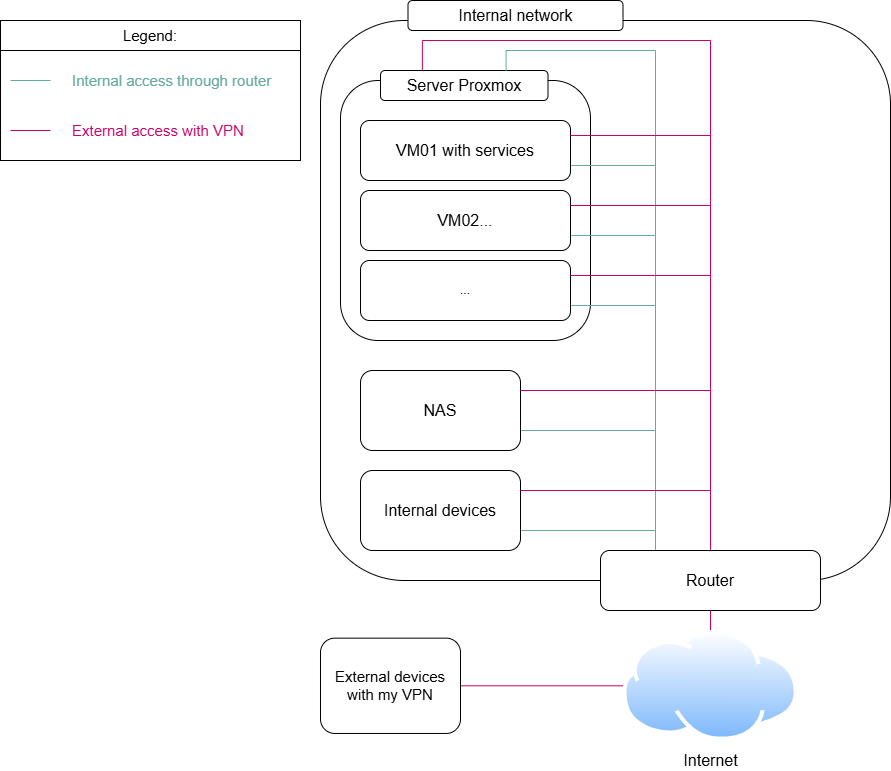

The diagram above was exported from draw.io. Its source (the exported page's mxGraphModel, read from the mxfile embedded in the PNG):
<mxGraphModel dx="2316" dy="890" grid="1" gridSize="10" guides="1" tooltips="1" connect="1" arrows="1" fold="1" page="1" pageScale="1" pageWidth="827" pageHeight="1169" math="0" shadow="0">
  <root>
    <mxCell id="0" />
    <mxCell id="1" parent="0" />
    <mxCell id="M04N9P_JSJDvEqc5ynyB-37" parent="1" style="rounded=0;whiteSpace=wrap;html=1;movable=1;resizable=1;rotatable=1;deletable=1;editable=1;locked=0;connectable=1;" value="" vertex="1">
      <mxGeometry height="140" width="300" x="-130" y="40" as="geometry" />
    </mxCell>
    <mxCell id="M04N9P_JSJDvEqc5ynyB-43" parent="1" style="text;html=1;whiteSpace=wrap;strokeColor=none;fillColor=none;align=left;verticalAlign=middle;rounded=0;fontSize=15;" value="&lt;font style=&quot;color: rgb(204, 0, 102);&quot;&gt;External access with VPN&lt;/font&gt;" vertex="1">
      <mxGeometry height="40" width="230" x="-60" y="130" as="geometry" />
    </mxCell>
    <mxCell id="M04N9P_JSJDvEqc5ynyB-41" parent="1" style="text;html=1;whiteSpace=wrap;strokeColor=none;fillColor=none;align=left;verticalAlign=middle;rounded=0;fontSize=15;" value="&lt;font style=&quot;color: rgb(103, 171, 159);&quot;&gt;Internal access through router&lt;/font&gt;" vertex="1">
      <mxGeometry height="40" width="230" x="-60" y="80" as="geometry" />
    </mxCell>
    <mxCell id="M04N9P_JSJDvEqc5ynyB-1" parent="1" style="rounded=1;whiteSpace=wrap;html=1;movable=0;resizable=0;rotatable=0;deletable=0;editable=0;locked=1;connectable=0;" value="" vertex="1">
      <mxGeometry height="560" width="570" x="190" y="40" as="geometry" />
    </mxCell>
    <mxCell id="M04N9P_JSJDvEqc5ynyB-5" parent="1" style="rounded=1;whiteSpace=wrap;html=1;" value="" vertex="1">
      <mxGeometry height="260" width="250" x="210" y="100" as="geometry" />
    </mxCell>
    <mxCell id="M04N9P_JSJDvEqc5ynyB-55" edge="1" parent="1" source="M04N9P_JSJDvEqc5ynyB-2" style="edgeStyle=orthogonalEdgeStyle;rounded=0;orthogonalLoop=1;jettySize=auto;html=1;exitX=1;exitY=0.75;exitDx=0;exitDy=0;entryX=0.25;entryY=0;entryDx=0;entryDy=0;strokeColor=#67AB9F;endArrow=none;endFill=0;" target="M04N9P_JSJDvEqc5ynyB-44">
      <mxGeometry relative="1" as="geometry" />
    </mxCell>
    <mxCell id="M04N9P_JSJDvEqc5ynyB-2" parent="1" style="rounded=1;whiteSpace=wrap;html=1;fontSize=16;" value="Internal devices" vertex="1">
      <mxGeometry height="80" width="160" x="230" y="490" as="geometry" />
    </mxCell>
    <mxCell id="M04N9P_JSJDvEqc5ynyB-3" parent="1" style="rounded=1;whiteSpace=wrap;html=1;fontSize=16;" value="Internal network" vertex="1">
      <mxGeometry height="30" width="215" x="277.5" y="20" as="geometry" />
    </mxCell>
    <mxCell id="M04N9P_JSJDvEqc5ynyB-56" edge="1" parent="1" source="M04N9P_JSJDvEqc5ynyB-4" style="edgeStyle=orthogonalEdgeStyle;rounded=0;orthogonalLoop=1;jettySize=auto;html=1;exitX=1;exitY=0.75;exitDx=0;exitDy=0;entryX=0.25;entryY=0;entryDx=0;entryDy=0;strokeColor=#67AB9F;endArrow=none;endFill=0;" target="M04N9P_JSJDvEqc5ynyB-44">
      <mxGeometry relative="1" as="geometry">
        <mxPoint x="519.9999999999995" y="560" as="targetPoint" />
      </mxGeometry>
    </mxCell>
    <mxCell id="M04N9P_JSJDvEqc5ynyB-4" parent="1" style="rounded=1;whiteSpace=wrap;html=1;fontSize=16;" value="NAS" vertex="1">
      <mxGeometry height="80" width="160" x="230" y="390" as="geometry" />
    </mxCell>
    <mxCell id="M04N9P_JSJDvEqc5ynyB-6" parent="1" style="rounded=1;whiteSpace=wrap;html=1;fontSize=16;" value="Server Proxmox" vertex="1">
      <mxGeometry height="30" width="167.5" x="250" y="90" as="geometry" />
    </mxCell>
    <mxCell id="M04N9P_JSJDvEqc5ynyB-65" edge="1" parent="1" source="M04N9P_JSJDvEqc5ynyB-8" style="edgeStyle=orthogonalEdgeStyle;rounded=0;orthogonalLoop=1;jettySize=auto;html=1;exitX=1;exitY=0.75;exitDx=0;exitDy=0;entryX=0.25;entryY=0;entryDx=0;entryDy=0;endArrow=none;endFill=0;strokeColor=#67AB9F;" target="M04N9P_JSJDvEqc5ynyB-44">
      <mxGeometry relative="1" as="geometry">
        <mxPoint x="519.9999999999995" y="570" as="targetPoint" />
      </mxGeometry>
    </mxCell>
    <mxCell id="M04N9P_JSJDvEqc5ynyB-8" parent="1" style="rounded=1;whiteSpace=wrap;html=1;fontSize=16;" value="VM01 with services" vertex="1">
      <mxGeometry height="60" width="210" x="230" y="140" as="geometry" />
    </mxCell>
    <mxCell id="M04N9P_JSJDvEqc5ynyB-64" edge="1" parent="1" source="M04N9P_JSJDvEqc5ynyB-10" style="edgeStyle=orthogonalEdgeStyle;rounded=0;orthogonalLoop=1;jettySize=auto;html=1;exitX=1;exitY=0.75;exitDx=0;exitDy=0;entryX=0.25;entryY=0;entryDx=0;entryDy=0;endArrow=none;endFill=0;strokeColor=#67AB9F;" target="M04N9P_JSJDvEqc5ynyB-44">
      <mxGeometry relative="1" as="geometry">
        <mxPoint x="519.9999999999995" y="570" as="targetPoint" />
      </mxGeometry>
    </mxCell>
    <mxCell id="M04N9P_JSJDvEqc5ynyB-10" parent="1" style="rounded=1;whiteSpace=wrap;html=1;fontSize=16;" value="VM02..." vertex="1">
      <mxGeometry height="60" width="210" x="230" y="210" as="geometry" />
    </mxCell>
    <mxCell id="M04N9P_JSJDvEqc5ynyB-63" edge="1" parent="1" source="M04N9P_JSJDvEqc5ynyB-11" style="edgeStyle=orthogonalEdgeStyle;rounded=0;orthogonalLoop=1;jettySize=auto;html=1;exitX=1;exitY=0.75;exitDx=0;exitDy=0;entryX=0.25;entryY=0;entryDx=0;entryDy=0;endArrow=none;endFill=0;strokeColor=#67AB9F;" target="M04N9P_JSJDvEqc5ynyB-44">
      <mxGeometry relative="1" as="geometry" />
    </mxCell>
    <mxCell id="M04N9P_JSJDvEqc5ynyB-11" parent="1" style="rounded=1;whiteSpace=wrap;html=1;" value="..." vertex="1">
      <mxGeometry height="60" width="210" x="230" y="280" as="geometry" />
    </mxCell>
    <mxCell id="M04N9P_JSJDvEqc5ynyB-53" edge="1" parent="1" source="M04N9P_JSJDvEqc5ynyB-30" style="edgeStyle=orthogonalEdgeStyle;rounded=0;orthogonalLoop=1;jettySize=auto;html=1;exitX=1;exitY=0.5;exitDx=0;exitDy=0;entryX=0;entryY=0.5;entryDx=0;entryDy=0;endArrow=none;endFill=0;strokeColor=#CC0066;" target="M04N9P_JSJDvEqc5ynyB-45">
      <mxGeometry relative="1" as="geometry" />
    </mxCell>
    <mxCell id="M04N9P_JSJDvEqc5ynyB-30" parent="1" style="rounded=1;whiteSpace=wrap;html=1;" value="&lt;font style=&quot;font-size: 15px;&quot;&gt;External devices with my VPN&lt;/font&gt;" vertex="1">
      <mxGeometry height="95.3" width="140" x="190" y="657.65" as="geometry" />
    </mxCell>
    <mxCell id="M04N9P_JSJDvEqc5ynyB-38" parent="1" style="rounded=0;whiteSpace=wrap;html=1;fontSize=15;" value="Legend:" vertex="1">
      <mxGeometry height="30" width="300" x="-130" y="40" as="geometry" />
    </mxCell>
    <mxCell id="M04N9P_JSJDvEqc5ynyB-40" edge="1" parent="1" style="endArrow=none;html=1;rounded=0;strokeColor=#67AB9F;" value="">
      <mxGeometry height="50" relative="1" width="50" as="geometry">
        <mxPoint x="-120" y="100" as="sourcePoint" />
        <mxPoint x="-80" y="100" as="targetPoint" />
      </mxGeometry>
    </mxCell>
    <mxCell id="M04N9P_JSJDvEqc5ynyB-42" edge="1" parent="1" style="endArrow=none;html=1;rounded=0;strokeColor=#CC0066;" value="">
      <mxGeometry height="50" relative="1" width="50" as="geometry">
        <mxPoint x="-120" y="150" as="sourcePoint" />
        <mxPoint x="-80" y="150" as="targetPoint" />
      </mxGeometry>
    </mxCell>
    <mxCell id="M04N9P_JSJDvEqc5ynyB-52" edge="1" parent="1" source="M04N9P_JSJDvEqc5ynyB-44" style="edgeStyle=orthogonalEdgeStyle;rounded=0;orthogonalLoop=1;jettySize=auto;html=1;exitX=0.25;exitY=0;exitDx=0;exitDy=0;entryX=0.75;entryY=0;entryDx=0;entryDy=0;endArrow=none;endFill=0;strokeColor=#67AB9F;" target="M04N9P_JSJDvEqc5ynyB-6">
      <mxGeometry relative="1" as="geometry" />
    </mxCell>
    <mxCell id="M04N9P_JSJDvEqc5ynyB-57" edge="1" parent="1" source="M04N9P_JSJDvEqc5ynyB-44" style="edgeStyle=orthogonalEdgeStyle;rounded=0;orthogonalLoop=1;jettySize=auto;html=1;exitX=0.5;exitY=0;exitDx=0;exitDy=0;entryX=1;entryY=0.25;entryDx=0;entryDy=0;endArrow=none;endFill=0;strokeColor=#CC0066;" target="M04N9P_JSJDvEqc5ynyB-2">
      <mxGeometry relative="1" as="geometry" />
    </mxCell>
    <mxCell id="M04N9P_JSJDvEqc5ynyB-58" edge="1" parent="1" source="M04N9P_JSJDvEqc5ynyB-44" style="edgeStyle=orthogonalEdgeStyle;rounded=0;orthogonalLoop=1;jettySize=auto;html=1;exitX=0.5;exitY=0;exitDx=0;exitDy=0;entryX=1;entryY=0.25;entryDx=0;entryDy=0;endArrow=none;endFill=0;strokeColor=#CC0066;" target="M04N9P_JSJDvEqc5ynyB-4">
      <mxGeometry relative="1" as="geometry" />
    </mxCell>
    <mxCell id="M04N9P_JSJDvEqc5ynyB-59" edge="1" parent="1" source="M04N9P_JSJDvEqc5ynyB-44" style="edgeStyle=orthogonalEdgeStyle;rounded=0;orthogonalLoop=1;jettySize=auto;html=1;exitX=0.5;exitY=0;exitDx=0;exitDy=0;entryX=1;entryY=0.25;entryDx=0;entryDy=0;endArrow=none;endFill=0;strokeColor=#CC0066;" target="M04N9P_JSJDvEqc5ynyB-11">
      <mxGeometry relative="1" as="geometry" />
    </mxCell>
    <mxCell id="M04N9P_JSJDvEqc5ynyB-60" edge="1" parent="1" source="M04N9P_JSJDvEqc5ynyB-44" style="edgeStyle=orthogonalEdgeStyle;rounded=0;orthogonalLoop=1;jettySize=auto;html=1;exitX=0.5;exitY=0;exitDx=0;exitDy=0;entryX=1;entryY=0.25;entryDx=0;entryDy=0;endArrow=none;endFill=0;strokeColor=#CC0066;" target="M04N9P_JSJDvEqc5ynyB-10">
      <mxGeometry relative="1" as="geometry" />
    </mxCell>
    <mxCell id="M04N9P_JSJDvEqc5ynyB-61" edge="1" parent="1" source="M04N9P_JSJDvEqc5ynyB-44" style="edgeStyle=orthogonalEdgeStyle;rounded=0;orthogonalLoop=1;jettySize=auto;html=1;exitX=0.5;exitY=0;exitDx=0;exitDy=0;entryX=1;entryY=0.25;entryDx=0;entryDy=0;endArrow=none;endFill=0;strokeColor=#CC0066;" target="M04N9P_JSJDvEqc5ynyB-8">
      <mxGeometry relative="1" as="geometry" />
    </mxCell>
    <mxCell id="M04N9P_JSJDvEqc5ynyB-62" edge="1" parent="1" source="M04N9P_JSJDvEqc5ynyB-44" style="edgeStyle=orthogonalEdgeStyle;rounded=0;orthogonalLoop=1;jettySize=auto;html=1;exitX=0.5;exitY=0;exitDx=0;exitDy=0;entryX=0.25;entryY=0;entryDx=0;entryDy=0;endArrow=none;endFill=0;strokeColor=#CC0066;" target="M04N9P_JSJDvEqc5ynyB-6">
      <mxGeometry relative="1" as="geometry">
        <Array as="points">
          <mxPoint x="580" y="60" />
          <mxPoint x="292" y="60" />
        </Array>
      </mxGeometry>
    </mxCell>
    <mxCell id="M04N9P_JSJDvEqc5ynyB-44" parent="1" style="rounded=1;whiteSpace=wrap;html=1;" value="&lt;font style=&quot;font-size: 16px;&quot;&gt;Router&lt;/font&gt;" vertex="1">
      <mxGeometry height="60" width="220" x="470" y="570" as="geometry" />
    </mxCell>
    <mxCell id="M04N9P_JSJDvEqc5ynyB-54" edge="1" parent="1" source="M04N9P_JSJDvEqc5ynyB-45" style="edgeStyle=orthogonalEdgeStyle;rounded=0;orthogonalLoop=1;jettySize=auto;html=1;exitX=0.5;exitY=0;exitDx=0;exitDy=0;endArrow=none;endFill=0;strokeColor=#CC0066;">
      <mxGeometry relative="1" as="geometry">
        <mxPoint x="580" y="630" as="targetPoint" />
      </mxGeometry>
    </mxCell>
    <mxCell id="M04N9P_JSJDvEqc5ynyB-45" parent="1" style="image;aspect=fixed;perimeter=ellipsePerimeter;html=1;align=center;shadow=0;dashed=0;spacingTop=3;image=img/lib/active_directory/internet_cloud.svg;fontSize=16;" value="Internet" vertex="1">
      <mxGeometry height="110.6" width="175.56" x="492.22" y="650" as="geometry" />
    </mxCell>
  </root>
</mxGraphModel>